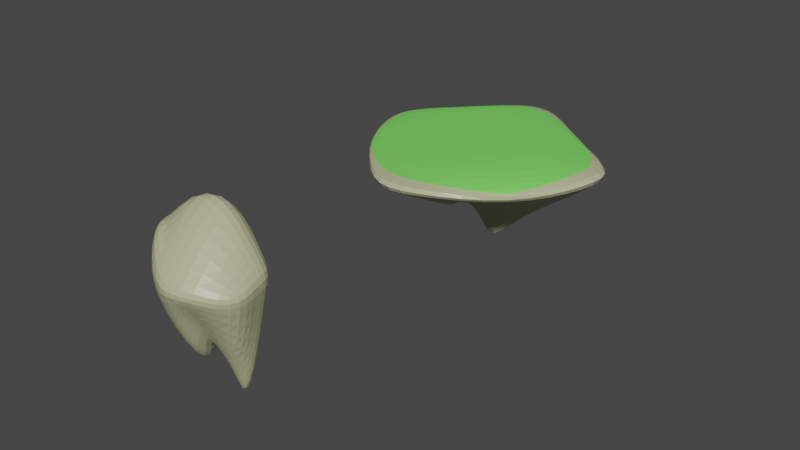 # Source: LD49Landscape.blend  (saved by Blender 2.93.21; exported with 4.5.12 LTS)
import bpy
from mathutils import Matrix  # noqa: F401  (used for matrix-valued properties, if any)

bpy.ops.wm.read_factory_settings(use_empty=True)
scene = bpy.context.scene
scene.name = 'Scene'

# ---- collections
col_collection = bpy.data.collections.new('Collection'); scene.collection.children.link(col_collection)

# ---- materials (node trees are filled in below, after node groups)
mat_rock = bpy.data.materials.new('Rock')
mat_rock.alpha_threshold = 0.0
mat_rock.use_transparent_shadow = False
mat_rock.line_color = (0.0, 0.0, 0.0, 1.0)
mat_grass = bpy.data.materials.new('Grass')
mat_grass.use_transparent_shadow = False
mat_rock_001 = bpy.data.materials.new('Rock.001')
mat_rock_001.alpha_threshold = 0.0
mat_rock_001.use_transparent_shadow = False
mat_rock_001.line_color = (0.0, 0.0, 0.0, 1.0)
mat_grass_001 = bpy.data.materials.new('Grass.001')
mat_grass_001.use_transparent_shadow = False

# ---- material node trees
mat_rock.use_nodes = True; mat_rock.node_tree.nodes.clear()
_N = mat_rock.node_tree.nodes; _L = mat_rock.node_tree.links
n0 = _N.new('ShaderNodeOutputMaterial'); n0.name = 'Material Output'; n0.location = (300, 300)
n1 = _N.new('ShaderNodeBsdfPrincipled'); n1.name = 'Principled BSDF'; n1.location = (10, 300)
n1.distribution = 'GGX'
n1.subsurface_method = 'BURLEY'
n1.inputs[0].default_value = (0.4644, 0.477, 0.2844, 1.0)
n1.inputs[2].default_value = 0.4
n1.inputs[3].default_value = 1.45
n1.inputs[27].default_value = (0.0, 0.0, 0.0, 1.0)
n1.inputs[28].default_value = 1.0
_L.new(n1.outputs[0], n0.inputs[0])
n0.is_active_output = True
mat_grass.use_nodes = True; mat_grass.node_tree.nodes.clear()
_N = mat_grass.node_tree.nodes; _L = mat_grass.node_tree.links
n0 = _N.new('ShaderNodeBsdfPrincipled'); n0.name = 'Principled BSDF'; n0.location = (10, 300)
n0.distribution = 'GGX'
n0.subsurface_method = 'BURLEY'
n0.inputs[0].default_value = (0.196, 0.8, 0.1211, 1.0)
n0.inputs[3].default_value = 1.45
n0.inputs[27].default_value = (0.0, 0.0, 0.0, 1.0)
n0.inputs[28].default_value = 1.0
n1 = _N.new('ShaderNodeOutputMaterial'); n1.name = 'Material Output'; n1.location = (300, 300)
_L.new(n0.outputs[0], n1.inputs[0])
n1.is_active_output = True
mat_rock_001.use_nodes = True; mat_rock_001.node_tree.nodes.clear()
_N = mat_rock_001.node_tree.nodes; _L = mat_rock_001.node_tree.links
n0 = _N.new('ShaderNodeOutputMaterial'); n0.name = 'Material Output'; n0.location = (300, 300)
n1 = _N.new('ShaderNodeBsdfPrincipled'); n1.name = 'Principled BSDF'; n1.location = (10, 300)
n1.distribution = 'GGX'
n1.subsurface_method = 'BURLEY'
n1.inputs[0].default_value = (0.4644, 0.477, 0.2844, 1.0)
n1.inputs[2].default_value = 0.4
n1.inputs[3].default_value = 1.45
n1.inputs[27].default_value = (0.0, 0.0, 0.0, 1.0)
n1.inputs[28].default_value = 1.0
_L.new(n1.outputs[0], n0.inputs[0])
n0.is_active_output = True
mat_grass_001.use_nodes = True; mat_grass_001.node_tree.nodes.clear()
_N = mat_grass_001.node_tree.nodes; _L = mat_grass_001.node_tree.links
n0 = _N.new('ShaderNodeBsdfPrincipled'); n0.name = 'Principled BSDF'; n0.location = (10, 300)
n0.distribution = 'GGX'
n0.subsurface_method = 'BURLEY'
n0.inputs[0].default_value = (0.196, 0.8, 0.1211, 1.0)
n0.inputs[3].default_value = 1.45
n0.inputs[27].default_value = (0.0, 0.0, 0.0, 1.0)
n0.inputs[28].default_value = 1.0
n1 = _N.new('ShaderNodeOutputMaterial'); n1.name = 'Material Output'; n1.location = (300, 300)
_L.new(n0.outputs[0], n1.inputs[0])
n1.is_active_output = True

# ---- world
world_world = bpy.data.worlds.new('World'); scene.world = world_world
world_world.use_nodes = True; world_world.node_tree.nodes.clear()
_N = world_world.node_tree.nodes; _L = world_world.node_tree.links
n0 = _N.new('ShaderNodeOutputWorld'); n0.name = 'World Output'; n0.location = (300, 300)
n1 = _N.new('ShaderNodeBackground'); n1.name = 'Background'; n1.location = (10, 300)
n1.inputs[0].default_value = (0.05088, 0.05088, 0.05088, 1.0)
_L.new(n1.outputs[0], n0.inputs[0])
n0.is_active_output = True
world_world.color = (0.05088, 0.05088, 0.05088)
world_world.use_sun_shadow = False
world_world.sun_shadow_jitter_overblur = 0.0

# ---- meshes
me_cube = bpy.data.meshes.new('Cube')
me_cube.from_pydata([(1.0, 1.0, -0.3245), (-1.844, 0.5047, -0.4955), (1.289, -1.0, -0.5554), (-0.4955, 0.2501, -1.0), (-1.0, 1.0, -0.3245), (-1.844, 0.5047, -0.3245), (-1.423, -1.0, -0.3245), (2.048, 0.5047, -0.3245), (0.4955, 0.4955, -1.0), (1.0, 1.0, -0.4955), (0.4955, -0.4955, -0.8379), (1.289, -1.0, -0.7264), (-1.0, 1.0, -0.4955), (-0.4955, 0.4955, -1.0), (-0.4955, -0.4955, -1.176), (-1.423, -1.0, -0.4955), (0.4955, 0.2501, -1.639), (2.048, 0.5047, -0.4955), (0.4955, -0.03794, -1.477), (-1.844, -0.07657, -0.3245), (2.048, -0.07657, -0.3245), (-1.844, -0.07657, -0.4955), (-0.4955, -0.03794, -1.962), (2.048, -0.07657, -0.4955), (-0.4732, -2.091, -0.3245), (-0.4732, 1.945, -0.3245), (-0.2345, 0.4955, -1.375), (-0.4732, 1.945, -0.4955), (-0.2345, -0.7763, -1.364), (-0.4732, -2.091, -0.4955), (-0.2345, 0.2501, -1.375), (-0.4732, 0.5047, -0.3245), (-0.2345, -0.03794, -1.176), (-1.317, -0.07657, -0.3245), (0.1452, 1.945, -0.3245), (0.1452, 1.945, -0.4955), (0.07194, -0.4955, -0.8379), (0.1452, 0.5047, -0.3245), (0.1452, -0.07657, -0.3245), (0.1452, -2.091, -0.3245), (0.07194, 0.4955, -1.375), (0.1452, -2.091, -0.4955), (0.07194, 0.2501, -2.587), (0.07194, -0.03794, -1.477)], [], [(33, 19, 6, 24), (1, 5, 4, 12), (18, 16, 17, 23), (29, 24, 6, 15), (43, 18, 10, 36), (23, 20, 2, 11), (22, 14, 15, 21), (26, 13, 12, 27), (36, 10, 11, 41), (16, 8, 9, 17), (35, 34, 0, 9), (13, 3, 1, 12), (9, 0, 7, 17), (40, 8, 16, 42), (21, 19, 5, 1), (25, 4, 5, 31), (15, 6, 19, 21), (3, 22, 21, 1), (17, 7, 20, 23), (42, 16, 18, 43), (10, 18, 23, 11), (31, 5, 19, 33), (37, 31, 33, 38), (3, 30, 32, 22), (34, 25, 31, 37), (13, 26, 30, 3), (12, 4, 25, 27), (14, 28, 29, 15), (40, 26, 27, 35), (22, 32, 28, 14), (41, 39, 24, 29), (38, 33, 24, 39), (20, 38, 39, 2), (11, 2, 39, 41), (8, 40, 35, 9), (0, 34, 37, 7), (7, 37, 38, 20), (30, 42, 43, 32), (26, 40, 42, 30), (27, 25, 34, 35), (28, 36, 41, 29), (32, 43, 36, 28)])
me_cube.polygons.foreach_set('material_index', [1, 0, 0, 0, 0, 0, 0, 0, 0, 0, 0, 0, 0, 0, 0, 1, 0, 0, 0, 0, 0, 1, 1, 0, 1, 0, 0, 0, 0, 0, 0, 1, 1, 0, 0, 1, 1, 0, 0, 0, 0, 0])
_uv = me_cube.uv_layers.new(name='UVMap')
_uv.uv.foreach_set('vector', [0.8091, 0.6346, 0.875, 0.6346, 0.875, 0.75, 0.8091, 0.75, 0.4381, 0.1881, 0.625, 0.1881, 0.625, 0.25, 0.4381, 0.25, 0.3119, 0.6297, 0.3119, 0.5937, 0.4381, 0.5619, 0.4381, 0.6346, 0.4381, 0.9341, 0.625, 0.9341, 0.625, 1.0, 0.4381, 1.0, 0.259, 0.6297, 0.3119, 0.6297, 0.3119, 0.6869, 0.259, 0.6869, 0.4381, 0.6346, 0.625, 0.6346, 0.625, 0.75, 0.4381, 0.75, 0.1881, 0.6297, 0.1881, 0.6869, 0.125, 0.75, 0.125, 0.6346, 0.2207, 0.5631, 0.1881, 0.5631, 0.125, 0.5, 0.1909, 0.5, 0.259, 0.6869, 0.3119, 0.6869, 0.375, 0.75, 0.2681, 0.75, 0.3119, 0.5937, 0.3119, 0.5631, 0.4381, 0.5, 0.4381, 0.5619, 0.4381, 0.3931, 0.625, 0.3931, 0.625, 0.5, 0.4381, 0.5, 0.1881, 0.5631, 0.1881, 0.5937, 0.125, 0.5619, 0.125, 0.5, 0.4381, 0.5, 0.625, 0.5, 0.625, 0.5619, 0.4381, 0.5619, 0.259, 0.5631, 0.3119, 0.5631, 0.3119, 0.5937, 0.259, 0.5937, 0.4381, 0.1154, 0.625, 0.1154, 0.625, 0.1881, 0.4381, 0.1881, 0.8091, 0.5, 0.875, 0.5, 0.875, 0.5619, 0.8091, 0.5619, 0.4381, 0.0, 0.625, 0.0, 0.625, 0.1154, 0.4381, 0.1154, 0.1881, 0.5937, 0.1881, 0.6297, 0.125, 0.6346, 0.125, 0.5619, 0.4381, 0.5619, 0.625, 0.5619, 0.625, 0.6346, 0.4381, 0.6346, 0.259, 0.5937, 0.3119, 0.5937, 0.3119, 0.6297, 0.259, 0.6297, 0.3119, 0.6869, 0.3119, 0.6297, 0.4381, 0.6346, 0.4381, 0.75, 0.8091, 0.5619, 0.875, 0.5619, 0.875, 0.6346, 0.8091, 0.6346, 0.7319, 0.5619, 0.8091, 0.5619, 0.8091, 0.6346, 0.7319, 0.6346, 0.1881, 0.5937, 0.2207, 0.5937, 0.2207, 0.6297, 0.1881, 0.6297, 0.7319, 0.5, 0.8091, 0.5, 0.8091, 0.5619, 0.7319, 0.5619, 0.1881, 0.5631, 0.2207, 0.5631, 0.2207, 0.5937, 0.1881, 0.5937, 0.4381, 0.25, 0.625, 0.25, 0.625, 0.3159, 0.4381, 0.3159, 0.1881, 0.6869, 0.2207, 0.6869, 0.1909, 0.75, 0.125, 0.75, 0.259, 0.5631, 0.2207, 0.5631, 0.1909, 0.5, 0.2681, 0.5, 0.1881, 0.6297, 0.2207, 0.6297, 0.2207, 0.6869, 0.1881, 0.6869, 0.4381, 0.8569, 0.625, 0.8569, 0.625, 0.9341, 0.4381, 0.9341, 0.7319, 0.6346, 0.8091, 0.6346, 0.8091, 0.75, 0.7319, 0.75, 0.625, 0.6346, 0.7319, 0.6346, 0.7319, 0.75, 0.625, 0.75, 0.4381, 0.75, 0.625, 0.75, 0.625, 0.8569, 0.4381, 0.8569, 0.3119, 0.5631, 0.259, 0.5631, 0.2681, 0.5, 0.375, 0.5, 0.625, 0.5, 0.7319, 0.5, 0.7319, 0.5619, 0.625, 0.5619, 0.625, 0.5619, 0.7319, 0.5619, 0.7319, 0.6346, 0.625, 0.6346, 0.2207, 0.5937, 0.259, 0.5937, 0.259, 0.6297, 0.2207, 0.6297, 0.2207, 0.5631, 0.259, 0.5631, 0.259, 0.5937, 0.2207, 0.5937, 0.4381, 0.3159, 0.625, 0.3159, 0.625, 0.3931, 0.4381, 0.3931, 0.2207, 0.6869, 0.259, 0.6869, 0.2681, 0.75, 0.1909, 0.75, 0.2207, 0.6297, 0.259, 0.6297, 0.259, 0.6869, 0.2207, 0.6869])
me_cube.materials.append(mat_rock)
me_cube.materials.append(mat_grass)
me_cube.use_remesh_preserve_volume = False
me_cube.use_remesh_preserve_attributes = False
me_cube.use_mirror_vertex_groups = False
me_cube.update()
me_cube_001 = bpy.data.meshes.new('Cube.001')
me_cube_001.from_pydata([(0.07443, 1.0, -0.3245), (-1.844, 0.5047, -0.4955), (1.289, -1.0, -0.5554), (-0.4955, 0.2501, -1.0), (-1.0, 1.0, -0.3245), (-1.844, 0.5047, -0.3245), (-1.423, -0.2004, 1.227), (1.122, 0.5047, -0.3245), (0.4955, 0.4955, -1.0), (0.07443, 1.0, -0.4955), (0.4955, -0.4955, -2.316), (1.289, -1.0, -0.7264), (-1.0, 1.0, -0.4955), (-0.4955, 0.4955, -1.0), (-0.4955, -0.4955, -2.654), (-1.423, -1.668, -0.4955), (0.4955, 0.2501, -3.117), (1.122, 0.5047, -0.4955), (0.4955, -0.03794, -2.955), (-1.844, -0.07657, -0.3245), (1.122, -0.07657, -0.3245), (-1.844, -0.07657, -0.4955), (-0.4955, -0.03794, -3.44), (1.122, -0.07657, -0.4955), (-0.4732, -1.959, -0.3245), (-0.4732, 1.269, -0.3245), (-0.2345, 0.4955, -1.375), (-0.4732, 1.269, -0.4955), (-0.2345, -0.7763, -2.842), (-0.4732, -1.959, -0.4955), (-0.2345, 0.2501, -2.853), (-0.4732, 0.5047, 0.9625), (-0.2345, -0.03794, -1.176), (-1.322, 0.07568, 1.078), (0.1452, 1.269, -0.3245), (0.1452, 1.269, -0.4955), (0.07194, -1.164, -0.8379), (0.03667, 0.5825, 0.9001), (0.1452, -0.07657, 0.9625), (0.1452, -1.959, -0.3245), (0.07194, 0.4955, -1.375), (0.1452, -1.959, -0.4955), (0.07194, 0.2501, -4.065), (0.07194, -0.03794, -2.955)], [], [(33, 19, 6, 24), (1, 5, 4, 12), (18, 16, 17, 23), (29, 24, 6, 15), (43, 18, 10, 36), (23, 20, 2, 11), (22, 14, 15, 21), (26, 13, 12, 27), (36, 10, 11, 41), (16, 8, 9, 17), (35, 34, 0, 9), (13, 3, 1, 12), (9, 0, 7, 17), (40, 8, 16, 42), (21, 19, 5, 1), (25, 4, 5, 31), (15, 6, 19, 21), (3, 22, 21, 1), (17, 7, 20, 23), (42, 16, 18, 43), (10, 18, 23, 11), (31, 5, 19, 33), (37, 31, 33, 38), (3, 30, 32, 22), (34, 25, 31, 37), (13, 26, 30, 3), (12, 4, 25, 27), (14, 28, 29, 15), (40, 26, 27, 35), (22, 32, 28, 14), (41, 39, 24, 29), (38, 33, 24, 39), (20, 38, 39, 2), (11, 2, 39, 41), (8, 40, 35, 9), (0, 34, 37, 7), (7, 37, 38, 20), (30, 42, 43, 32), (26, 40, 42, 30), (27, 25, 34, 35), (28, 36, 41, 29), (32, 43, 36, 28)])
_uv = me_cube_001.uv_layers.new(name='UVMap')
_uv.uv.foreach_set('vector', [0.8091, 0.6346, 0.875, 0.6346, 0.875, 0.75, 0.8091, 0.75, 0.4381, 0.1881, 0.625, 0.1881, 0.625, 0.25, 0.4381, 0.25, 0.3119, 0.6297, 0.3119, 0.5937, 0.4381, 0.5619, 0.4381, 0.6346, 0.4381, 0.9341, 0.625, 0.9341, 0.625, 1.0, 0.4381, 1.0, 0.259, 0.6297, 0.3119, 0.6297, 0.3119, 0.6869, 0.259, 0.6869, 0.4381, 0.6346, 0.625, 0.6346, 0.625, 0.75, 0.4381, 0.75, 0.1881, 0.6297, 0.1881, 0.6869, 0.125, 0.75, 0.125, 0.6346, 0.2207, 0.5631, 0.1881, 0.5631, 0.125, 0.5, 0.1909, 0.5, 0.259, 0.6869, 0.3119, 0.6869, 0.375, 0.75, 0.2681, 0.75, 0.3119, 0.5937, 0.3119, 0.5631, 0.4381, 0.5, 0.4381, 0.5619, 0.4381, 0.3931, 0.625, 0.3931, 0.625, 0.5, 0.4381, 0.5, 0.1881, 0.5631, 0.1881, 0.5937, 0.125, 0.5619, 0.125, 0.5, 0.4381, 0.5, 0.625, 0.5, 0.625, 0.5619, 0.4381, 0.5619, 0.259, 0.5631, 0.3119, 0.5631, 0.3119, 0.5937, 0.259, 0.5937, 0.4381, 0.1154, 0.625, 0.1154, 0.625, 0.1881, 0.4381, 0.1881, 0.8091, 0.5, 0.875, 0.5, 0.875, 0.5619, 0.8091, 0.5619, 0.4381, 0.0, 0.625, 0.0, 0.625, 0.1154, 0.4381, 0.1154, 0.1881, 0.5937, 0.1881, 0.6297, 0.125, 0.6346, 0.125, 0.5619, 0.4381, 0.5619, 0.625, 0.5619, 0.625, 0.6346, 0.4381, 0.6346, 0.259, 0.5937, 0.3119, 0.5937, 0.3119, 0.6297, 0.259, 0.6297, 0.3119, 0.6869, 0.3119, 0.6297, 0.4381, 0.6346, 0.4381, 0.75, 0.8091, 0.5619, 0.875, 0.5619, 0.875, 0.6346, 0.8091, 0.6346, 0.7319, 0.5619, 0.8091, 0.5619, 0.8091, 0.6346, 0.7319, 0.6346, 0.1881, 0.5937, 0.2207, 0.5937, 0.2207, 0.6297, 0.1881, 0.6297, 0.7319, 0.5, 0.8091, 0.5, 0.8091, 0.5619, 0.7319, 0.5619, 0.1881, 0.5631, 0.2207, 0.5631, 0.2207, 0.5937, 0.1881, 0.5937, 0.4381, 0.25, 0.625, 0.25, 0.625, 0.3159, 0.4381, 0.3159, 0.1881, 0.6869, 0.2207, 0.6869, 0.1909, 0.75, 0.125, 0.75, 0.259, 0.5631, 0.2207, 0.5631, 0.1909, 0.5, 0.2681, 0.5, 0.1881, 0.6297, 0.2207, 0.6297, 0.2207, 0.6869, 0.1881, 0.6869, 0.4381, 0.8569, 0.625, 0.8569, 0.625, 0.9341, 0.4381, 0.9341, 0.7319, 0.6346, 0.8091, 0.6346, 0.8091, 0.75, 0.7319, 0.75, 0.625, 0.6346, 0.7319, 0.6346, 0.7319, 0.75, 0.625, 0.75, 0.4381, 0.75, 0.625, 0.75, 0.625, 0.8569, 0.4381, 0.8569, 0.3119, 0.5631, 0.259, 0.5631, 0.2681, 0.5, 0.375, 0.5, 0.625, 0.5, 0.7319, 0.5, 0.7319, 0.5619, 0.625, 0.5619, 0.625, 0.5619, 0.7319, 0.5619, 0.7319, 0.6346, 0.625, 0.6346, 0.2207, 0.5937, 0.259, 0.5937, 0.259, 0.6297, 0.2207, 0.6297, 0.2207, 0.5631, 0.259, 0.5631, 0.259, 0.5937, 0.2207, 0.5937, 0.4381, 0.3159, 0.625, 0.3159, 0.625, 0.3931, 0.4381, 0.3931, 0.2207, 0.6869, 0.259, 0.6869, 0.2681, 0.75, 0.1909, 0.75, 0.2207, 0.6297, 0.259, 0.6297, 0.259, 0.6869, 0.2207, 0.6869])
me_cube_001.materials.append(mat_rock_001)
me_cube_001.materials.append(mat_grass_001)
me_cube_001.use_remesh_preserve_volume = False
me_cube_001.use_remesh_preserve_attributes = False
me_cube_001.use_mirror_vertex_groups = False
me_cube_001.update()

# ---- objects
ob_island_1 = bpy.data.objects.new('Island 1', me_cube)
ob_rock_1 = bpy.data.objects.new('Rock 1', me_cube_001)

# ---- transforms, parenting, visibility, modifiers, constraints
ob_island_1.location = (0.0, 4.204, 0.0)
ob_island_1.scale = (1.987, 1.987, 1.987)
ob_island_1.lock_rotations_4d = False
ob_island_1.empty_display_type = 'ARROWS'
ob_island_1.lineart.crease_threshold = 0.0
_m = ob_island_1.modifiers.new('Subdivision', 'SUBSURF')
ob_rock_1.location = (0.008578, -5.992, 0.012)
ob_rock_1.scale = (1.095, 0.9007, 1.243)
ob_rock_1.lock_rotations_4d = False
ob_rock_1.empty_display_type = 'ARROWS'
ob_rock_1.lineart.crease_threshold = 0.0
_m = ob_rock_1.modifiers.new('Subdivision', 'SUBSURF')

# ---- collection membership
col_collection.objects.link(ob_island_1)
col_collection.objects.link(ob_rock_1)

# ---- scene / render settings (as saved in the file)
scene.frame_start = 1; scene.frame_end = 250; scene.frame_set(1)
scene.render.engine = 'BLENDER_EEVEE_NEXT'
scene.cycles.use_denoising = False
scene.cycles.samples = 128
scene.cycles.sampling_pattern = 'TABULATED_SOBOL'
scene.cycles.use_adaptive_sampling = False
scene.cycles.use_light_tree = False
scene.view_settings.view_transform = 'Filmic'
bpy.context.view_layer.update()

# ---- added for rendering (the .blend has no active camera and no usable light): camera, sun
cam_auto = bpy.data.cameras.new('AutoCamera')
cam_auto.lens = 50.0
cam_auto.sensor_width = 36.0
cam_auto.clip_end = 1000.0
ob_auto_camera = bpy.data.objects.new('AutoCamera', cam_auto)
scene.collection.objects.link(ob_auto_camera)
ob_auto_camera.location = (17.6328, -20.7597, 12.1423)
ob_auto_camera.rotation_euler = (1.09748, -7.21219e-08, 0.694738)
scene.camera = ob_auto_camera
light_auto_sun = bpy.data.lights.new('AutoSun', 'SUN')
light_auto_sun.energy = 3.0
light_auto_sun.angle = 0.0523599
ob_auto_sun = bpy.data.objects.new('AutoSun', light_auto_sun)
scene.collection.objects.link(ob_auto_sun)
ob_auto_sun.rotation_euler = (0.872665, 0.174533, 0.523599)
bpy.context.view_layer.update()
